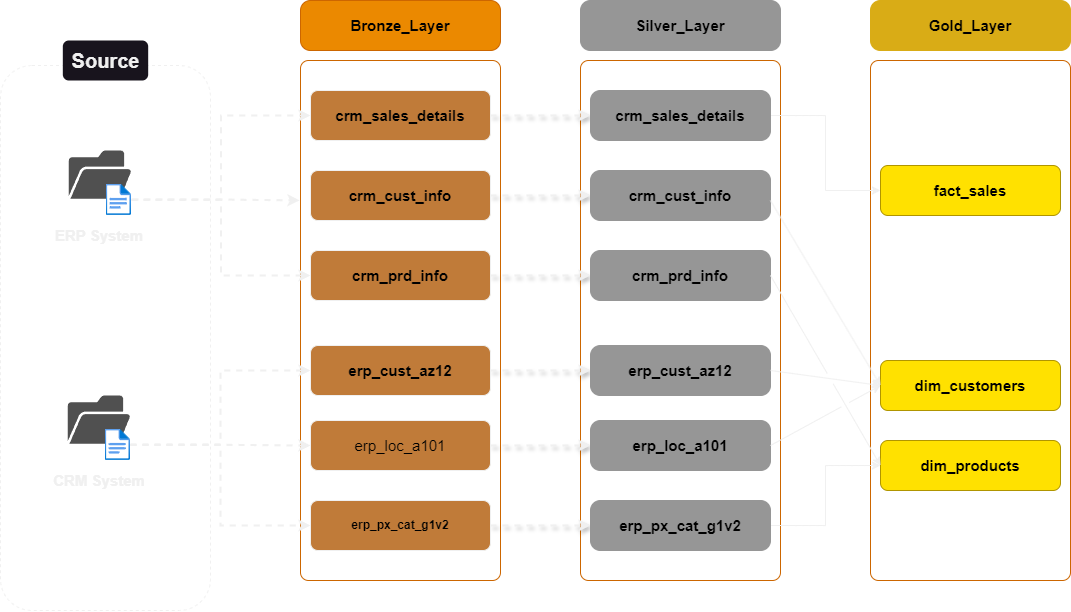

The diagram above was exported from draw.io. Its source (the exported page's mxGraphModel, read from the mxfile embedded in the PNG):
<mxGraphModel dx="823" dy="556" grid="1" gridSize="10" guides="1" tooltips="1" connect="1" arrows="1" fold="1" page="1" pageScale="1" pageWidth="1920" pageHeight="1200" math="0" shadow="0">
  <root>
    <mxCell id="0" />
    <mxCell id="1" parent="0" />
    <mxCell id="7Yrhw28wjAoryeQIRP0u-11" value="&lt;font color=&quot;#000000&quot; style=&quot;font-size: 15px;&quot;&gt;&lt;b&gt;Silver_Layer&lt;/b&gt;&lt;/font&gt;" style="rounded=1;whiteSpace=wrap;html=1;arcSize=20;strokeColor=#969696;fillColor=#969696;" parent="1" vertex="1">
      <mxGeometry x="630" y="180" width="200" height="50" as="geometry" />
    </mxCell>
    <mxCell id="7Yrhw28wjAoryeQIRP0u-12" value="" style="rounded=1;whiteSpace=wrap;html=1;arcSize=4;strokeColor=#CC6600;align=center;verticalAlign=middle;fontFamily=Helvetica;fontSize=12;fontColor=#000000;fillColor=none;gradientColor=none;" parent="1" vertex="1">
      <mxGeometry x="630" y="240" width="200" height="520" as="geometry" />
    </mxCell>
    <mxCell id="7Yrhw28wjAoryeQIRP0u-14" value="&lt;font color=&quot;#000000&quot; style=&quot;font-size: 15px;&quot;&gt;&lt;b&gt;Gold_Layer&lt;/b&gt;&lt;/font&gt;" style="rounded=1;whiteSpace=wrap;html=1;arcSize=20;strokeColor=#D9AC16;fillColor=#D9AC16;" parent="1" vertex="1">
      <mxGeometry x="920" y="180" width="200" height="50" as="geometry" />
    </mxCell>
    <mxCell id="7Yrhw28wjAoryeQIRP0u-15" value="" style="rounded=1;whiteSpace=wrap;html=1;arcSize=4;strokeColor=#CC6600;align=center;verticalAlign=middle;fontFamily=Helvetica;fontSize=12;fontColor=#000000;fillColor=none;gradientColor=none;" parent="1" vertex="1">
      <mxGeometry x="920" y="240" width="200" height="520" as="geometry" />
    </mxCell>
    <mxCell id="7Yrhw28wjAoryeQIRP0u-17" value="" style="rounded=1;whiteSpace=wrap;html=1;dashed=1;container=0;movable=1;resizable=1;rotatable=1;deletable=1;editable=1;locked=0;connectable=1;fillColor=none;" parent="1" vertex="1">
      <mxGeometry x="50" y="245" width="210" height="545" as="geometry" />
    </mxCell>
    <mxCell id="7Yrhw28wjAoryeQIRP0u-18" value="" style="group;movable=1;resizable=1;rotatable=1;deletable=1;editable=1;locked=0;connectable=1;" parent="1" vertex="1" connectable="0">
      <mxGeometry x="118.24" y="330" width="62.79" height="65" as="geometry" />
    </mxCell>
    <mxCell id="7Yrhw28wjAoryeQIRP0u-19" value="" style="sketch=0;pointerEvents=1;shadow=0;dashed=0;html=1;strokeColor=none;fillColor=#505050;labelPosition=center;verticalLabelPosition=bottom;verticalAlign=top;outlineConnect=0;align=center;shape=mxgraph.office.concepts.folder_open;movable=1;resizable=1;rotatable=1;deletable=1;editable=1;locked=0;connectable=1;" parent="7Yrhw28wjAoryeQIRP0u-18" vertex="1">
      <mxGeometry width="62.78999999999998" height="48.21459375539069" as="geometry" />
    </mxCell>
    <mxCell id="7Yrhw28wjAoryeQIRP0u-20" value="" style="image;aspect=fixed;html=1;points=[];align=center;fontSize=12;image=img/lib/azure2/general/File.svg;movable=1;resizable=1;rotatable=1;deletable=1;editable=1;locked=0;connectable=1;" parent="7Yrhw28wjAoryeQIRP0u-18" vertex="1">
      <mxGeometry x="37.337625" y="33.638088666551646" width="25.451662293522496" height="31.360484332591373" as="geometry" />
    </mxCell>
    <mxCell id="7Yrhw28wjAoryeQIRP0u-21" value="&lt;font size=&quot;1&quot; style=&quot;&quot;&gt;&lt;b style=&quot;font-size: 15px;&quot;&gt;ERP System&lt;/b&gt;&lt;/font&gt;" style="rounded=1;whiteSpace=wrap;html=1;strokeColor=none;gradientColor=default;fillColor=none;movable=1;resizable=1;rotatable=1;deletable=1;editable=1;locked=0;connectable=1;" parent="1" vertex="1">
      <mxGeometry x="98.64" y="395" width="100" height="40" as="geometry" />
    </mxCell>
    <mxCell id="7Yrhw28wjAoryeQIRP0u-22" value="&lt;font size=&quot;1&quot; style=&quot;&quot;&gt;&lt;b style=&quot;font-size: 15px;&quot;&gt;CRM System&lt;/b&gt;&lt;/font&gt;" style="rounded=1;whiteSpace=wrap;html=1;strokeColor=none;gradientColor=default;fillColor=none;movable=1;resizable=1;rotatable=1;deletable=1;editable=1;locked=0;connectable=1;" parent="1" vertex="1">
      <mxGeometry x="98.63999999999999" y="640" width="100" height="40" as="geometry" />
    </mxCell>
    <mxCell id="7Yrhw28wjAoryeQIRP0u-28" value="&lt;b&gt;&lt;font style=&quot;font-size: 20px;&quot;&gt;Source&lt;/font&gt;&lt;/b&gt;" style="text;html=1;align=center;verticalAlign=middle;resizable=1;points=[];autosize=1;strokeColor=none;fillColor=default;movable=1;rotatable=1;deletable=1;editable=1;locked=0;connectable=1;rounded=1;" parent="1" vertex="1">
      <mxGeometry x="112.32" y="220" width="85.36" height="40" as="geometry" />
    </mxCell>
    <mxCell id="7Yrhw28wjAoryeQIRP0u-40" value="" style="group;movable=1;resizable=1;rotatable=1;deletable=1;editable=1;locked=0;connectable=1;" parent="1" vertex="1" connectable="0">
      <mxGeometry x="117.24000000000001" y="575" width="62.79" height="65" as="geometry" />
    </mxCell>
    <mxCell id="7Yrhw28wjAoryeQIRP0u-41" value="" style="sketch=0;pointerEvents=1;shadow=0;dashed=0;html=1;strokeColor=none;fillColor=#505050;labelPosition=center;verticalLabelPosition=bottom;verticalAlign=top;outlineConnect=0;align=center;shape=mxgraph.office.concepts.folder_open;movable=1;resizable=1;rotatable=1;deletable=1;editable=1;locked=0;connectable=1;" parent="7Yrhw28wjAoryeQIRP0u-40" vertex="1">
      <mxGeometry width="62.78999999999998" height="48.21459375539069" as="geometry" />
    </mxCell>
    <mxCell id="7Yrhw28wjAoryeQIRP0u-42" value="" style="image;aspect=fixed;html=1;points=[];align=center;fontSize=12;image=img/lib/azure2/general/File.svg;movable=1;resizable=1;rotatable=1;deletable=1;editable=1;locked=0;connectable=1;" parent="7Yrhw28wjAoryeQIRP0u-40" vertex="1">
      <mxGeometry x="37.337625" y="33.638088666551646" width="25.451662293522496" height="31.360484332591373" as="geometry" />
    </mxCell>
    <mxCell id="7Yrhw28wjAoryeQIRP0u-3" value="&lt;font color=&quot;#000000&quot; style=&quot;font-size: 15px;&quot;&gt;&lt;b&gt;Bronze_Layer&lt;/b&gt;&lt;/font&gt;" style="rounded=1;whiteSpace=wrap;html=1;arcSize=20;strokeColor=#CC6600;fillColor=#EB8900;" parent="1" vertex="1">
      <mxGeometry x="350" y="180" width="200" height="50" as="geometry" />
    </mxCell>
    <mxCell id="7Yrhw28wjAoryeQIRP0u-4" value="" style="rounded=1;whiteSpace=wrap;html=1;arcSize=4;fillColor=none;fontColor=#000000;strokeColor=#CC6600;gradientColor=none;" parent="1" vertex="1">
      <mxGeometry x="350" y="240" width="200" height="520" as="geometry" />
    </mxCell>
    <mxCell id="7Yrhw28wjAoryeQIRP0u-66" style="edgeStyle=orthogonalEdgeStyle;rounded=0;orthogonalLoop=1;jettySize=auto;html=1;strokeWidth=2;dashed=1;flowAnimation=1;shadow=1;" parent="1" source="7Yrhw28wjAoryeQIRP0u-43" target="7Yrhw28wjAoryeQIRP0u-49" edge="1">
      <mxGeometry relative="1" as="geometry" />
    </mxCell>
    <mxCell id="7Yrhw28wjAoryeQIRP0u-43" value="&lt;b&gt;&lt;font style=&quot;font-size: 15px;&quot; color=&quot;#000000&quot;&gt;crm_sales_details&lt;/font&gt;&lt;/b&gt;" style="rounded=1;whiteSpace=wrap;html=1;fillColor=#C07B39;" parent="1" vertex="1">
      <mxGeometry x="360" y="270" width="180" height="50" as="geometry" />
    </mxCell>
    <mxCell id="7Yrhw28wjAoryeQIRP0u-67" style="edgeStyle=orthogonalEdgeStyle;rounded=0;orthogonalLoop=1;jettySize=auto;html=1;strokeWidth=2;dashed=1;flowAnimation=1;shadow=1;" parent="1" source="7Yrhw28wjAoryeQIRP0u-44" target="7Yrhw28wjAoryeQIRP0u-50" edge="1">
      <mxGeometry relative="1" as="geometry" />
    </mxCell>
    <mxCell id="7Yrhw28wjAoryeQIRP0u-44" value="&lt;b&gt;&lt;font color=&quot;#000000&quot; style=&quot;font-size: 15px;&quot;&gt;crm_cust_info&lt;/font&gt;&lt;/b&gt;" style="rounded=1;whiteSpace=wrap;html=1;strokeColor=default;align=center;verticalAlign=middle;fontFamily=Helvetica;fontSize=12;fontColor=default;fillColor=#C07B39;" parent="1" vertex="1">
      <mxGeometry x="360" y="350" width="180" height="50" as="geometry" />
    </mxCell>
    <mxCell id="7Yrhw28wjAoryeQIRP0u-68" style="edgeStyle=orthogonalEdgeStyle;rounded=0;orthogonalLoop=1;jettySize=auto;html=1;strokeWidth=2;dashed=1;flowAnimation=1;shadow=1;" parent="1" source="7Yrhw28wjAoryeQIRP0u-45" target="7Yrhw28wjAoryeQIRP0u-51" edge="1">
      <mxGeometry relative="1" as="geometry" />
    </mxCell>
    <mxCell id="7Yrhw28wjAoryeQIRP0u-45" value="&lt;b&gt;&lt;font color=&quot;#000000&quot; style=&quot;font-size: 15px;&quot;&gt;crm_prd_info&lt;/font&gt;&lt;/b&gt;" style="rounded=1;whiteSpace=wrap;html=1;fillColor=#C07B39;" parent="1" vertex="1">
      <mxGeometry x="360" y="430" width="180" height="50" as="geometry" />
    </mxCell>
    <mxCell id="7Yrhw28wjAoryeQIRP0u-69" style="edgeStyle=orthogonalEdgeStyle;rounded=0;orthogonalLoop=1;jettySize=auto;html=1;strokeWidth=2;dashed=1;flowAnimation=1;shadow=1;" parent="1" source="7Yrhw28wjAoryeQIRP0u-46" target="7Yrhw28wjAoryeQIRP0u-52" edge="1">
      <mxGeometry relative="1" as="geometry" />
    </mxCell>
    <mxCell id="7Yrhw28wjAoryeQIRP0u-46" value="&lt;font color=&quot;#000000&quot; style=&quot;font-size: 15px;&quot;&gt;&lt;b&gt;erp_cust_az12&lt;/b&gt;&lt;/font&gt;" style="rounded=1;whiteSpace=wrap;html=1;fillColor=#C07B39;" parent="1" vertex="1">
      <mxGeometry x="360" y="525" width="180" height="50" as="geometry" />
    </mxCell>
    <mxCell id="7Yrhw28wjAoryeQIRP0u-70" style="edgeStyle=orthogonalEdgeStyle;rounded=0;orthogonalLoop=1;jettySize=auto;html=1;entryX=0;entryY=0.5;entryDx=0;entryDy=0;strokeWidth=2;dashed=1;flowAnimation=1;shadow=1;" parent="1" source="7Yrhw28wjAoryeQIRP0u-47" target="7Yrhw28wjAoryeQIRP0u-53" edge="1">
      <mxGeometry relative="1" as="geometry" />
    </mxCell>
    <mxCell id="7Yrhw28wjAoryeQIRP0u-47" value="&lt;font color=&quot;#000000&quot; style=&quot;font-size: 15px;&quot;&gt;erp_loc_a101&lt;/font&gt;" style="rounded=1;whiteSpace=wrap;html=1;fillColor=#C07B39;" parent="1" vertex="1">
      <mxGeometry x="360" y="600" width="180" height="50" as="geometry" />
    </mxCell>
    <mxCell id="7Yrhw28wjAoryeQIRP0u-71" style="edgeStyle=orthogonalEdgeStyle;rounded=0;orthogonalLoop=1;jettySize=auto;html=1;entryX=0;entryY=0.5;entryDx=0;entryDy=0;strokeWidth=2;dashed=1;flowAnimation=1;shadow=1;" parent="1" source="7Yrhw28wjAoryeQIRP0u-48" target="7Yrhw28wjAoryeQIRP0u-54" edge="1">
      <mxGeometry relative="1" as="geometry" />
    </mxCell>
    <mxCell id="7Yrhw28wjAoryeQIRP0u-48" value="&lt;b&gt;&lt;font color=&quot;#000000&quot;&gt;erp_px_cat_g1v2&lt;/font&gt;&lt;/b&gt;" style="rounded=1;whiteSpace=wrap;html=1;fillColor=#C07B39;" parent="1" vertex="1">
      <mxGeometry x="360" y="680" width="180" height="50" as="geometry" />
    </mxCell>
    <mxCell id="7Yrhw28wjAoryeQIRP0u-91" style="edgeStyle=orthogonalEdgeStyle;rounded=0;orthogonalLoop=1;jettySize=auto;html=1;exitX=1;exitY=0.5;exitDx=0;exitDy=0;entryX=0;entryY=0.5;entryDx=0;entryDy=0;" parent="1" source="7Yrhw28wjAoryeQIRP0u-49" target="7Yrhw28wjAoryeQIRP0u-55" edge="1">
      <mxGeometry relative="1" as="geometry" />
    </mxCell>
    <mxCell id="7Yrhw28wjAoryeQIRP0u-49" value="&lt;font style=&quot;font-size: 15px;&quot; color=&quot;#000000&quot;&gt;&lt;b&gt;crm_sales_details&lt;/b&gt;&lt;/font&gt;" style="rounded=1;whiteSpace=wrap;html=1;strokeColor=#969696;align=center;verticalAlign=middle;arcSize=20;fontFamily=Helvetica;fontSize=12;fontColor=default;fillColor=#969696;" parent="1" vertex="1">
      <mxGeometry x="640" y="270" width="180" height="50" as="geometry" />
    </mxCell>
    <mxCell id="7Yrhw28wjAoryeQIRP0u-50" value="&lt;font style=&quot;font-size: 15px;&quot; color=&quot;#000000&quot;&gt;&lt;b&gt;crm_cust_info&lt;/b&gt;&lt;/font&gt;" style="rounded=1;whiteSpace=wrap;html=1;strokeColor=#969696;align=center;verticalAlign=middle;arcSize=20;fontFamily=Helvetica;fontSize=12;fontColor=default;fillColor=#969696;" parent="1" vertex="1">
      <mxGeometry x="640" y="350" width="180" height="50" as="geometry" />
    </mxCell>
    <mxCell id="7Yrhw28wjAoryeQIRP0u-51" value="&lt;font color=&quot;#000000&quot; style=&quot;font-size: 15px;&quot;&gt;&lt;b&gt;crm_prd_info&lt;/b&gt;&lt;/font&gt;" style="rounded=1;whiteSpace=wrap;html=1;strokeColor=#969696;align=center;verticalAlign=middle;arcSize=20;fontFamily=Helvetica;fontSize=12;fontColor=default;fillColor=#969696;" parent="1" vertex="1">
      <mxGeometry x="640" y="430" width="180" height="50" as="geometry" />
    </mxCell>
    <mxCell id="7Yrhw28wjAoryeQIRP0u-52" value="&lt;b&gt;&lt;font color=&quot;#000000&quot; style=&quot;font-size: 15px;&quot;&gt;erp_cust_az12&lt;/font&gt;&lt;/b&gt;" style="rounded=1;whiteSpace=wrap;html=1;strokeColor=#969696;align=center;verticalAlign=middle;arcSize=20;fontFamily=Helvetica;fontSize=12;fontColor=default;fillColor=#969696;" parent="1" vertex="1">
      <mxGeometry x="640" y="525" width="180" height="50" as="geometry" />
    </mxCell>
    <mxCell id="7Yrhw28wjAoryeQIRP0u-53" value="&lt;font color=&quot;#000000&quot; style=&quot;font-size: 15px;&quot;&gt;&lt;b&gt;erp_loc_a101&lt;/b&gt;&lt;/font&gt;" style="rounded=1;whiteSpace=wrap;html=1;strokeColor=#969696;align=center;verticalAlign=middle;arcSize=20;fontFamily=Helvetica;fontSize=12;fontColor=default;fillColor=#969696;" parent="1" vertex="1">
      <mxGeometry x="640" y="600" width="180" height="50" as="geometry" />
    </mxCell>
    <mxCell id="7Yrhw28wjAoryeQIRP0u-92" style="edgeStyle=orthogonalEdgeStyle;rounded=0;orthogonalLoop=1;jettySize=auto;html=1;exitX=1;exitY=0.5;exitDx=0;exitDy=0;entryX=0;entryY=0.5;entryDx=0;entryDy=0;" parent="1" source="7Yrhw28wjAoryeQIRP0u-54" target="7Yrhw28wjAoryeQIRP0u-59" edge="1">
      <mxGeometry relative="1" as="geometry" />
    </mxCell>
    <mxCell id="7Yrhw28wjAoryeQIRP0u-54" value="&lt;font color=&quot;#000000&quot; style=&quot;font-size: 15px;&quot;&gt;&lt;b&gt;erp_px_cat_g1v2&lt;/b&gt;&lt;/font&gt;" style="rounded=1;whiteSpace=wrap;html=1;strokeColor=#969696;align=center;verticalAlign=middle;arcSize=20;fontFamily=Helvetica;fontSize=12;fontColor=default;fillColor=#969696;" parent="1" vertex="1">
      <mxGeometry x="640" y="680" width="180" height="50" as="geometry" />
    </mxCell>
    <mxCell id="7Yrhw28wjAoryeQIRP0u-55" value="&lt;font color=&quot;#000000&quot; style=&quot;font-size: 15px;&quot;&gt;&lt;b&gt;fact_sales&lt;/b&gt;&lt;/font&gt;" style="rounded=1;whiteSpace=wrap;html=1;fillColor=#FFE100;fontColor=#000000;strokeColor=#B09500;" parent="1" vertex="1">
      <mxGeometry x="930" y="345" width="180" height="50" as="geometry" />
    </mxCell>
    <mxCell id="7Yrhw28wjAoryeQIRP0u-56" value="&lt;b&gt;&lt;font style=&quot;font-size: 15px;&quot;&gt;dim_customers&lt;/font&gt;&lt;/b&gt;" style="rounded=1;whiteSpace=wrap;html=1;strokeColor=#B09500;align=center;verticalAlign=middle;fontFamily=Helvetica;fontSize=12;fontColor=#000000;fillColor=#FFE100;" parent="1" vertex="1">
      <mxGeometry x="930" y="540" width="180" height="50" as="geometry" />
    </mxCell>
    <mxCell id="7Yrhw28wjAoryeQIRP0u-59" value="&lt;b&gt;&lt;font style=&quot;font-size: 15px;&quot;&gt;dim_products&lt;/font&gt;&lt;/b&gt;" style="rounded=1;whiteSpace=wrap;html=1;strokeColor=#B09500;align=center;verticalAlign=middle;fontFamily=Helvetica;fontSize=12;fontColor=#000000;fillColor=#FFE100;" parent="1" vertex="1">
      <mxGeometry x="930" y="620" width="180" height="50" as="geometry" />
    </mxCell>
    <mxCell id="7Yrhw28wjAoryeQIRP0u-60" style="edgeStyle=orthogonalEdgeStyle;rounded=0;orthogonalLoop=1;jettySize=auto;html=1;entryX=0;entryY=0.5;entryDx=0;entryDy=0;strokeWidth=2;dashed=1;flowAnimation=1;" parent="1" source="7Yrhw28wjAoryeQIRP0u-20" target="7Yrhw28wjAoryeQIRP0u-43" edge="1">
      <mxGeometry relative="1" as="geometry" />
    </mxCell>
    <mxCell id="7Yrhw28wjAoryeQIRP0u-61" style="edgeStyle=orthogonalEdgeStyle;rounded=0;orthogonalLoop=1;jettySize=auto;html=1;entryX=-0.005;entryY=0.269;entryDx=0;entryDy=0;entryPerimeter=0;exitX=1.038;exitY=0.49;exitDx=0;exitDy=0;exitPerimeter=0;strokeWidth=2;dashed=1;flowAnimation=1;" parent="1" source="7Yrhw28wjAoryeQIRP0u-20" target="7Yrhw28wjAoryeQIRP0u-4" edge="1">
      <mxGeometry relative="1" as="geometry" />
    </mxCell>
    <mxCell id="7Yrhw28wjAoryeQIRP0u-62" style="edgeStyle=orthogonalEdgeStyle;rounded=0;orthogonalLoop=1;jettySize=auto;html=1;entryX=0;entryY=0.5;entryDx=0;entryDy=0;strokeWidth=2;dashed=1;flowAnimation=1;" parent="1" source="7Yrhw28wjAoryeQIRP0u-20" target="7Yrhw28wjAoryeQIRP0u-45" edge="1">
      <mxGeometry relative="1" as="geometry" />
    </mxCell>
    <mxCell id="7Yrhw28wjAoryeQIRP0u-63" style="edgeStyle=orthogonalEdgeStyle;rounded=0;orthogonalLoop=1;jettySize=auto;html=1;entryX=0;entryY=0.5;entryDx=0;entryDy=0;strokeWidth=2;dashed=1;flowAnimation=1;" parent="1" source="7Yrhw28wjAoryeQIRP0u-42" target="7Yrhw28wjAoryeQIRP0u-46" edge="1">
      <mxGeometry relative="1" as="geometry" />
    </mxCell>
    <mxCell id="7Yrhw28wjAoryeQIRP0u-64" style="edgeStyle=orthogonalEdgeStyle;rounded=0;orthogonalLoop=1;jettySize=auto;html=1;strokeWidth=2;dashed=1;flowAnimation=1;" parent="1" source="7Yrhw28wjAoryeQIRP0u-42" target="7Yrhw28wjAoryeQIRP0u-47" edge="1">
      <mxGeometry relative="1" as="geometry" />
    </mxCell>
    <mxCell id="7Yrhw28wjAoryeQIRP0u-65" style="edgeStyle=orthogonalEdgeStyle;rounded=0;orthogonalLoop=1;jettySize=auto;html=1;entryX=0;entryY=0.5;entryDx=0;entryDy=0;strokeWidth=2;dashed=1;flowAnimation=1;" parent="1" source="7Yrhw28wjAoryeQIRP0u-42" target="7Yrhw28wjAoryeQIRP0u-48" edge="1">
      <mxGeometry relative="1" as="geometry" />
    </mxCell>
    <mxCell id="7Yrhw28wjAoryeQIRP0u-86" value="" style="endArrow=classic;html=1;rounded=0;exitX=1;exitY=0.5;exitDx=0;exitDy=0;entryX=0;entryY=0.5;entryDx=0;entryDy=0;jumpStyle=gap;" parent="1" source="7Yrhw28wjAoryeQIRP0u-52" target="7Yrhw28wjAoryeQIRP0u-56" edge="1">
      <mxGeometry width="50" height="50" relative="1" as="geometry">
        <mxPoint x="810" y="563" as="sourcePoint" />
        <mxPoint x="920" y="638" as="targetPoint" />
      </mxGeometry>
    </mxCell>
    <mxCell id="7Yrhw28wjAoryeQIRP0u-87" value="" style="endArrow=classic;html=1;rounded=0;entryX=0;entryY=0.5;entryDx=0;entryDy=0;" parent="1" target="7Yrhw28wjAoryeQIRP0u-56" edge="1">
      <mxGeometry width="50" height="50" relative="1" as="geometry">
        <mxPoint x="820" y="380" as="sourcePoint" />
        <mxPoint x="900" y="520" as="targetPoint" />
      </mxGeometry>
    </mxCell>
    <mxCell id="7Yrhw28wjAoryeQIRP0u-88" value="" style="endArrow=classic;html=1;rounded=0;exitX=1;exitY=0.5;exitDx=0;exitDy=0;entryX=0;entryY=0.5;entryDx=0;entryDy=0;jumpStyle=gap;jumpSize=12;" parent="1" source="7Yrhw28wjAoryeQIRP0u-51" target="7Yrhw28wjAoryeQIRP0u-59" edge="1">
      <mxGeometry width="50" height="50" relative="1" as="geometry">
        <mxPoint x="870" y="417.5" as="sourcePoint" />
        <mxPoint x="980" y="492.5" as="targetPoint" />
      </mxGeometry>
    </mxCell>
    <mxCell id="7Yrhw28wjAoryeQIRP0u-89" value="" style="endArrow=classic;html=1;rounded=0;exitX=1;exitY=0.5;exitDx=0;exitDy=0;entryX=0;entryY=0.5;entryDx=0;entryDy=0;jumpStyle=gap;jumpSize=9;" parent="1" source="7Yrhw28wjAoryeQIRP0u-53" target="7Yrhw28wjAoryeQIRP0u-56" edge="1">
      <mxGeometry width="50" height="50" relative="1" as="geometry">
        <mxPoint x="830" y="635" as="sourcePoint" />
        <mxPoint x="940" y="650" as="targetPoint" />
      </mxGeometry>
    </mxCell>
  </root>
</mxGraphModel>